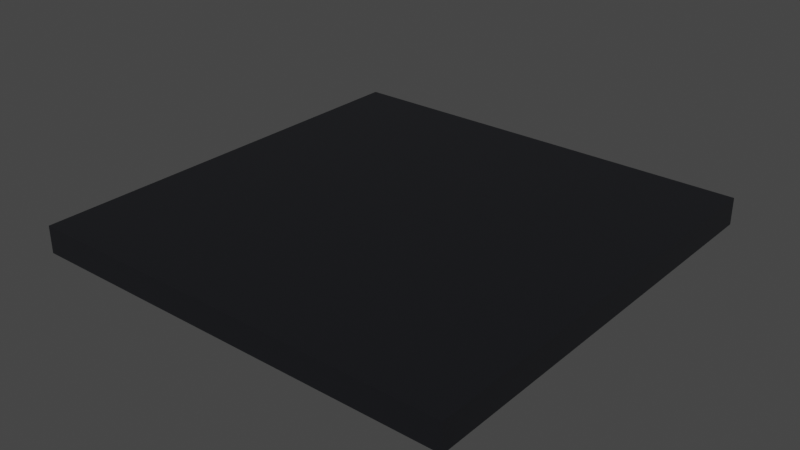 # Source: grid_8x8x0.5.blend  (saved by Blender 2.80.75; exported with 4.5.12 LTS)
import bpy
from mathutils import Matrix  # noqa: F401  (used for matrix-valued properties, if any)

bpy.ops.wm.read_factory_settings(use_empty=True)
scene = bpy.context.scene
scene.name = 'Scene'

# ---- collections
col_collection = bpy.data.collections.new('Collection'); scene.collection.children.link(col_collection)

# ---- materials (node trees are filled in below, after node groups)
mat_material = bpy.data.materials.new('Material')
mat_material.alpha_threshold = 0.0
mat_material.use_transparent_shadow = False
mat_material.line_color = (0.0, 0.0, 0.0, 1.0)

# ---- material node trees
mat_material.use_nodes = True; mat_material.node_tree.nodes.clear()
_N = mat_material.node_tree.nodes; _L = mat_material.node_tree.links
n0 = _N.new('ShaderNodeOutputMaterial'); n0.name = 'Material Output'; n0.location = (300, 300)
n1 = _N.new('ShaderNodeBsdfPrincipled'); n1.name = 'Principled BSDF'; n1.location = (10, 300)
n1.distribution = 'GGX'
n1.subsurface_method = 'BURLEY'
n1.inputs[0].default_value = (0.008423, 0.008968, 0.01128, 1.0)
n1.inputs[2].default_value = 0.4
n1.inputs[3].default_value = 1.45
n1.inputs[27].default_value = (0.0, 0.0, 0.0, 1.0)
n1.inputs[28].default_value = 1.0
_L.new(n1.outputs[0], n0.inputs[0])
n0.is_active_output = True

# ---- world
world_world = bpy.data.worlds.new('World'); scene.world = world_world
world_world.use_nodes = True; world_world.node_tree.nodes.clear()
_N = world_world.node_tree.nodes; _L = world_world.node_tree.links
n0 = _N.new('ShaderNodeOutputWorld'); n0.name = 'World Output'; n0.location = (300, 300)
n1 = _N.new('ShaderNodeBackground'); n1.name = 'Background'; n1.location = (10, 300)
n1.inputs[0].default_value = (0.05088, 0.05088, 0.05088, 1.0)
_L.new(n1.outputs[0], n0.inputs[0])
n0.is_active_output = True
world_world.color = (0.05088, 0.05088, 0.05088)
world_world.use_sun_shadow = False
world_world.sun_shadow_jitter_overblur = 0.0

# ---- meshes
me_cube = bpy.data.meshes.new('Cube')
me_cube.from_pydata([(1.0, 1.0, 1.0), (1.0, 1.0, -1.0), (1.0, -1.0, 1.0), (1.0, -1.0, -1.0), (-1.0, 1.0, 1.0), (-1.0, 1.0, -1.0), (-1.0, -1.0, 1.0), (-1.0, -1.0, -1.0), (-1.0, -0.96, -1.0), (1.0, -0.96, 1.0), (-1.0, -0.96, 1.0), (1.0, -0.96, -1.0), (-1.0, 0.9608, 1.0), (1.0, 0.9608, -1.0), (-1.0, 0.9608, -1.0), (1.0, 0.9608, 1.0), (-1.0, 0.0004, -1.0), (1.0, 0.0004, 1.0), (-1.0, 0.0004, 1.0), (1.0, 0.0004, -1.0), (-1.0, -0.4798, -1.0), (1.0, -0.4798, 1.0), (-1.0, -0.4798, 1.0), (1.0, -0.4798, -1.0), (-1.0, 0.4806, 1.0), (1.0, 0.4806, -1.0), (-1.0, 0.4806, -1.0), (1.0, 0.4806, 1.0), (-0.96, 1.0, -1.0), (-0.96, -1.0, 1.0), (-0.96, -1.0, -1.0), (-0.96, 1.0, 1.0), (-0.96, -0.96, -1.0), (-0.96, -0.96, 1.0), (-0.96, 0.9608, 1.0), (-0.96, 0.9608, -1.0), (-0.96, 0.0004, 1.0), (-0.96, 0.0004, -1.0), (-0.96, -0.4798, 1.0), (-0.96, -0.4798, -1.0), (-0.96, 0.4806, -1.0), (-0.96, 0.4806, 1.0), (0.9608, -1.0, -1.0), (0.9608, 1.0, 1.0), (0.9608, -0.96, 1.0), (0.9608, 0.9608, 1.0), (0.9608, 0.0004, 1.0), (0.9608, -0.4798, 1.0), (0.9608, 0.4806, 1.0), (0.9608, 1.0, -1.0), (0.9608, -1.0, 1.0), (0.9608, -0.96, -1.0), (0.9608, 0.9608, -1.0), (0.9608, 0.0004, -1.0), (0.9608, -0.4798, -1.0), (0.9608, 0.4806, -1.0)], [], [(33, 10, 6, 29), (30, 29, 6, 7), (14, 12, 4, 5), (51, 11, 3, 42), (11, 9, 2, 3), (49, 43, 0, 1), (23, 21, 9, 11), (54, 23, 11, 51), (7, 6, 10, 8), (38, 22, 10, 33), (31, 4, 12, 34), (49, 1, 13, 52), (1, 0, 15, 13), (26, 24, 12, 14), (20, 22, 18, 16), (41, 24, 18, 36), (55, 25, 19, 53), (25, 27, 17, 19), (8, 10, 22, 20), (36, 18, 22, 38), (53, 19, 23, 54), (19, 17, 21, 23), (13, 15, 27, 25), (52, 13, 25, 55), (34, 12, 24, 41), (16, 18, 24, 26), (45, 34, 41, 48), (14, 35, 40, 26), (16, 37, 39, 20), (46, 36, 38, 47), (26, 40, 37, 16), (48, 41, 36, 46), (5, 28, 35, 14), (43, 31, 34, 45), (47, 38, 33, 44), (20, 39, 32, 8), (5, 4, 31, 28), (8, 32, 30, 7), (42, 50, 29, 30), (44, 33, 29, 50), (9, 44, 50, 2), (3, 2, 50, 42), (21, 47, 44, 9), (0, 43, 45, 15), (27, 48, 46, 17), (17, 46, 47, 21), (15, 45, 48, 27), (35, 52, 55, 40), (37, 53, 54, 39), (40, 55, 53, 37), (28, 49, 52, 35), (39, 54, 51, 32), (28, 31, 43, 49), (32, 51, 42, 30)])
_uv = me_cube.uv_layers.new(name='UVMap')
_uv.uv.foreach_set('vector', [0.62, 0.245, 0.625, 0.245, 0.625, 0.25, 0.62, 0.25, 0.375, 0.495, 0.625, 0.495, 0.625, 0.5, 0.375, 0.5, 0.375, 0.7451, 0.625, 0.7451, 0.625, 0.75, 0.375, 0.75, 0.6201, 0.995, 0.625, 0.995, 0.625, 1.0, 0.6201, 1.0, 0.125, 0.745, 0.375, 0.745, 0.375, 0.75, 0.125, 0.75, 0.625, 0.7451, 0.875, 0.7451, 0.875, 0.75, 0.625, 0.75, 0.125, 0.685, 0.375, 0.685, 0.375, 0.745, 0.125, 0.745, 0.6201, 0.935, 0.625, 0.935, 0.625, 0.995, 0.6201, 0.995, 0.375, 0.5, 0.625, 0.5, 0.625, 0.505, 0.375, 0.505, 0.62, 0.185, 0.625, 0.185, 0.625, 0.245, 0.62, 0.245, 0.62, 0.0, 0.625, 0.0, 0.625, 0.0049, 0.62, 0.0049, 0.6201, 0.75, 0.625, 0.75, 0.625, 0.7549, 0.6201, 0.7549, 0.125, 0.5, 0.375, 0.5, 0.375, 0.5049, 0.125, 0.5049, 0.375, 0.6851, 0.625, 0.6851, 0.625, 0.7451, 0.375, 0.7451, 0.375, 0.565, 0.625, 0.565, 0.625, 0.625, 0.375, 0.625, 0.62, 0.06493, 0.625, 0.06493, 0.625, 0.125, 0.62, 0.125, 0.6201, 0.8149, 0.625, 0.8149, 0.625, 0.8749, 0.6201, 0.8749, 0.125, 0.5649, 0.375, 0.5649, 0.375, 0.6249, 0.125, 0.6249, 0.375, 0.505, 0.625, 0.505, 0.625, 0.565, 0.375, 0.565, 0.62, 0.125, 0.625, 0.125, 0.625, 0.185, 0.62, 0.185, 0.6201, 0.8749, 0.625, 0.8749, 0.625, 0.935, 0.6201, 0.935, 0.125, 0.6249, 0.375, 0.6249, 0.375, 0.685, 0.125, 0.685, 0.125, 0.5049, 0.375, 0.5049, 0.375, 0.5649, 0.125, 0.5649, 0.6201, 0.7549, 0.625, 0.7549, 0.625, 0.8149, 0.6201, 0.8149, 0.62, 0.0049, 0.625, 0.0049, 0.625, 0.06493, 0.62, 0.06493, 0.375, 0.625, 0.625, 0.625, 0.625, 0.6851, 0.375, 0.6851, 0.3799, 0.0049, 0.62, 0.0049, 0.62, 0.06493, 0.3799, 0.06493, 0.375, 0.7549, 0.38, 0.7549, 0.38, 0.8149, 0.375, 0.8149, 0.375, 0.8749, 0.38, 0.8749, 0.38, 0.935, 0.375, 0.935, 0.3799, 0.125, 0.62, 0.125, 0.62, 0.185, 0.3799, 0.185, 0.375, 0.8149, 0.38, 0.8149, 0.38, 0.8749, 0.375, 0.8749, 0.3799, 0.06493, 0.62, 0.06493, 0.62, 0.125, 0.3799, 0.125, 0.375, 0.75, 0.38, 0.75, 0.38, 0.7549, 0.375, 0.7549, 0.3799, 0.0, 0.62, 0.0, 0.62, 0.0049, 0.3799, 0.0049, 0.3799, 0.185, 0.62, 0.185, 0.62, 0.245, 0.3799, 0.245, 0.375, 0.935, 0.38, 0.935, 0.38, 0.995, 0.375, 0.995, 0.625, 0.5, 0.875, 0.5, 0.875, 0.505, 0.625, 0.505, 0.375, 0.995, 0.38, 0.995, 0.38, 1.0, 0.375, 1.0, 0.375, 0.2549, 0.625, 0.2549, 0.625, 0.495, 0.375, 0.495, 0.3799, 0.245, 0.62, 0.245, 0.62, 0.25, 0.3799, 0.25, 0.375, 0.245, 0.3799, 0.245, 0.3799, 0.25, 0.375, 0.25, 0.375, 0.25, 0.625, 0.25, 0.625, 0.2549, 0.375, 0.2549, 0.375, 0.185, 0.3799, 0.185, 0.3799, 0.245, 0.375, 0.245, 0.375, 0.0, 0.3799, 0.0, 0.3799, 0.0049, 0.375, 0.0049, 0.375, 0.06493, 0.3799, 0.06493, 0.3799, 0.125, 0.375, 0.125, 0.375, 0.125, 0.3799, 0.125, 0.3799, 0.185, 0.375, 0.185, 0.375, 0.0049, 0.3799, 0.0049, 0.3799, 0.06493, 0.375, 0.06493, 0.38, 0.7549, 0.6201, 0.7549, 0.6201, 0.8149, 0.38, 0.8149, 0.38, 0.8749, 0.6201, 0.8749, 0.6201, 0.935, 0.38, 0.935, 0.38, 0.8149, 0.6201, 0.8149, 0.6201, 0.8749, 0.38, 0.8749, 0.38, 0.75, 0.6201, 0.75, 0.6201, 0.7549, 0.38, 0.7549, 0.38, 0.935, 0.6201, 0.935, 0.6201, 0.995, 0.38, 0.995, 0.625, 0.505, 0.875, 0.505, 0.875, 0.7451, 0.625, 0.7451, 0.38, 0.995, 0.6201, 0.995, 0.6201, 1.0, 0.38, 1.0])
me_cube.materials.append(mat_material)
me_cube.use_remesh_preserve_volume = False
me_cube.use_remesh_preserve_attributes = False
me_cube.use_mirror_vertex_groups = False
me_cube.update()

# ---- objects
ob_cube = bpy.data.objects.new('Cube', me_cube)

# ---- transforms, parenting, visibility, modifiers, constraints
ob_cube.location = (0.0, 0.0, 0.0)
ob_cube.scale = (8.0, 8.0, 0.5)
ob_cube.lock_rotations_4d = False
ob_cube.empty_display_type = 'ARROWS'
ob_cube.lineart.crease_threshold = 0.0

# ---- collection membership
col_collection.objects.link(ob_cube)

# ---- scene / render settings (as saved in the file)
scene.frame_start = 1; scene.frame_end = 250; scene.frame_set(1)
scene.render.engine = 'BLENDER_EEVEE_NEXT'
scene.cycles.use_denoising = False
scene.cycles.samples = 128
scene.cycles.sampling_pattern = 'TABULATED_SOBOL'
scene.cycles.use_adaptive_sampling = False
scene.cycles.use_light_tree = False
scene.view_settings.view_transform = 'Filmic'
bpy.context.view_layer.update()

# ---- added for rendering (the .blend has no active camera and no usable light): camera, sun
cam_auto = bpy.data.cameras.new('AutoCamera')
cam_auto.lens = 50.0
cam_auto.sensor_width = 36.0
cam_auto.clip_end = 1000.0
ob_auto_camera = bpy.data.objects.new('AutoCamera', cam_auto)
scene.collection.objects.link(ob_auto_camera)
ob_auto_camera.location = (20.9559, -25.1471, 16.7647)
ob_auto_camera.rotation_euler = (1.09748, -7.21219e-08, 0.694738)
scene.camera = ob_auto_camera
light_auto_sun = bpy.data.lights.new('AutoSun', 'SUN')
light_auto_sun.energy = 3.0
light_auto_sun.angle = 0.0523599
ob_auto_sun = bpy.data.objects.new('AutoSun', light_auto_sun)
scene.collection.objects.link(ob_auto_sun)
ob_auto_sun.rotation_euler = (0.872665, 0.174533, 0.523599)
bpy.context.view_layer.update()

